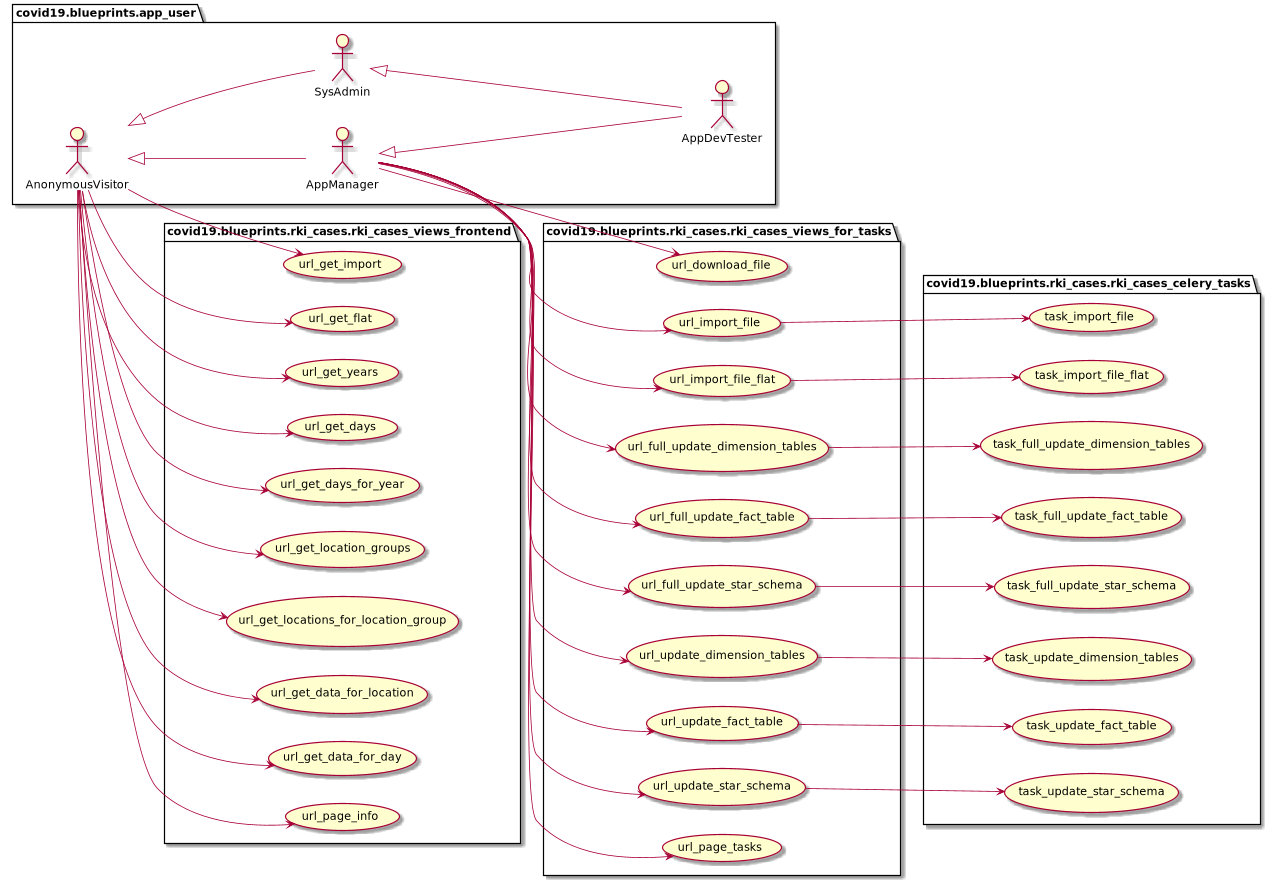

The diagram above was rendered by PlantUML. Its source (embedded in the PNG):
@startuml
left to right direction
package covid19.blueprints.app_user {
	actor AnonymousVisitor as vu
	actor AppManager as au
	actor SysAdmin as su
	actor AppDevTester as du
}
package covid19.blueprints.app_user {
	vu <|-- au
	vu <|-- su
	su <|-- du
	au <|-- du
}
package covid19.blueprints.rki_cases.rki_cases_views_frontend {
	usecase url_get_import as UC30
	usecase url_get_flat as UC31
	usecase url_get_years as UC40
	usecase url_get_days as UC41
	usecase url_get_days_for_year as UC42
	usecase url_get_location_groups as UC43
	usecase url_get_locations_for_location_group as UC44
	usecase url_get_data_for_location as UC45
	usecase url_get_data_for_day as UC46
    usecase url_page_info as UC80
}
vu --> UC30
vu --> UC31
vu --> UC40
vu --> UC41
vu --> UC42
vu --> UC43
vu --> UC44
vu --> UC45
vu --> UC46
vu --> UC80
package covid19.blueprints.rki_cases.rki_cases_views_for_tasks {
	usecase url_download_file as UC1
	usecase url_import_file as UC2
	usecase url_import_file_flat as UC3
	usecase url_full_update_dimension_tables as UC10
	usecase url_full_update_fact_table as UC11
	usecase url_full_update_star_schema as UC12
	usecase url_update_dimension_tables as UC20
	usecase url_update_fact_table as UC21
	usecase url_update_star_schema as UC22
    usecase url_page_tasks as UC81
}
au --> UC1
au --> UC2
au --> UC3
au --> UC10
au --> UC11
au --> UC12
au --> UC20
au --> UC21
au --> UC22
au --> UC81
package covid19.blueprints.rki_cases.rki_cases_celery_tasks {
	usecase task_import_file as UC102
	usecase task_import_file_flat as UC103
	usecase task_full_update_dimension_tables as UC110
	usecase task_full_update_fact_table as UC111
	usecase task_full_update_star_schema as UC112
	usecase task_update_dimension_tables as UC120
	usecase task_update_fact_table as UC121
	usecase task_update_star_schema as UC122
}
UC2 --> UC102
UC3 --> UC103
UC10 --> UC110
UC11 --> UC111
UC12 --> UC112
UC20 --> UC120
UC21 --> UC121
UC22 --> UC122
@enduml